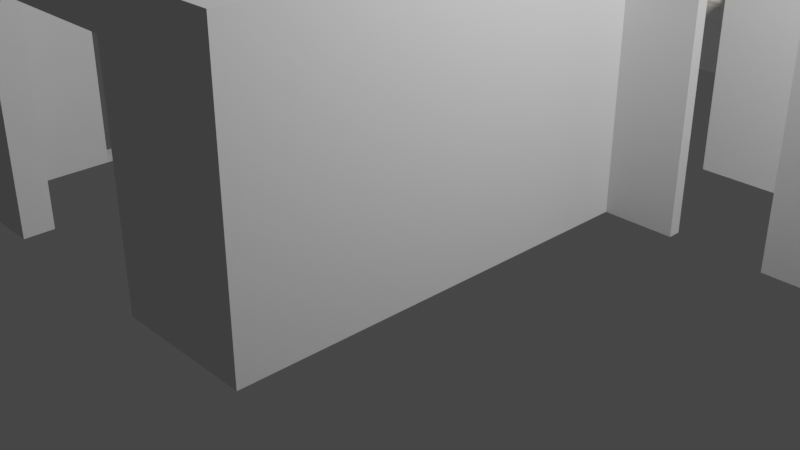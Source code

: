 # Source: 05_LivingRoom.blend  (saved by Blender 3.0.42; exported with 4.5.12 LTS)
import bpy
from mathutils import Matrix  # noqa: F401  (used for matrix-valued properties, if any)

bpy.ops.wm.read_factory_settings(use_empty=True)
scene = bpy.context.scene
scene.name = 'Scene'

# ---- collections
col_walls = bpy.data.collections.new('Walls'); scene.collection.children.link(col_walls)

# ---- materials (node trees are filled in below, after node groups)
mat_pvc = bpy.data.materials.new('PVC')
mat_pvc.use_transparent_shadow = False
mat_pvc.diffuse_color = (1.0, 1.0, 1.0, 1.0)
mat_plastic = bpy.data.materials.new('Plastic')
mat_plastic.use_transparent_shadow = False
mat_plastic.diffuse_color = (0.0, 0.0, 0.0, 1.0)
mat_glass = bpy.data.materials.new('Glass')
mat_glass.use_transparent_shadow = False
mat_glass.diffuse_color = (0.333, 0.342, 0.9, 1.0)
mat_marble = bpy.data.materials.new('Marble')
mat_marble.use_transparent_shadow = False
mat_marble.diffuse_color = (0.9, 0.8, 0.7, 1.0)
mat_hidden_material = bpy.data.materials.new('hidden_material')
mat_hidden_material.use_transparent_shadow = False
mat_hidden_material.diffuse_color = (1.0, 1.0, 1.0, 1.0)

# ---- material node trees
mat_pvc.use_nodes = True; mat_pvc.node_tree.nodes.clear()
_N = mat_pvc.node_tree.nodes; _L = mat_pvc.node_tree.links
n0 = _N.new('ShaderNodeBsdfPrincipled'); n0.name = 'Principled BSDF'; n0.location = (10, 300)
n0.distribution = 'GGX'
n0.subsurface_method = 'BURLEY'
n0.inputs[3].default_value = 1.45
n0.inputs[27].default_value = (0.0, 0.0, 0.0, 1.0)
n0.inputs[28].default_value = 1.0
n1 = _N.new('ShaderNodeOutputMaterial'); n1.name = 'Material Output'; n1.location = (1100, 160)
n2 = _N.new('ShaderNodeBsdfDiffuse'); n2.name = 'Diffuse BSDF'; n2.location = (200, 320)
n2.inputs[0].default_value = (1.0, 1.0, 1.0, 1.0)
n3 = _N.new('ShaderNodeBsdfAnisotropic'); n3.name = 'Glossy_0'; n3.location = (200, 0)
n3.distribution = 'GGX'
n4 = _N.new('ShaderNodeMixShader'); n4.name = 'Mix_0'; n4.location = (500, 160)
n4.inputs[0].default_value = 0.1
_L.new(n2.outputs[0], n4.inputs[1])
_L.new(n3.outputs[0], n4.inputs[2])
_L.new(n4.outputs[0], n1.inputs[0])
n1.is_active_output = True
mat_plastic.use_nodes = True; mat_plastic.node_tree.nodes.clear()
_N = mat_plastic.node_tree.nodes; _L = mat_plastic.node_tree.links
n0 = _N.new('ShaderNodeBsdfPrincipled'); n0.name = 'Principled BSDF'; n0.location = (10, 300)
n0.distribution = 'GGX'
n0.subsurface_method = 'BURLEY'
n0.inputs[3].default_value = 1.45
n0.inputs[27].default_value = (0.0, 0.0, 0.0, 1.0)
n0.inputs[28].default_value = 1.0
n1 = _N.new('ShaderNodeOutputMaterial'); n1.name = 'Material Output'; n1.location = (1100, 160)
n2 = _N.new('ShaderNodeBsdfDiffuse'); n2.name = 'Diffuse BSDF'; n2.location = (200, 320)
n2.inputs[0].default_value = (0.0, 0.0, 0.0, 1.0)
n3 = _N.new('ShaderNodeBsdfAnisotropic'); n3.name = 'Glossy_0'; n3.location = (200, 0)
n3.distribution = 'GGX'
n4 = _N.new('ShaderNodeMixShader'); n4.name = 'Mix_0'; n4.location = (500, 160)
n4.inputs[0].default_value = 0.1
_L.new(n2.outputs[0], n4.inputs[1])
_L.new(n3.outputs[0], n4.inputs[2])
_L.new(n4.outputs[0], n1.inputs[0])
n1.is_active_output = True
mat_glass.use_nodes = True; mat_glass.node_tree.nodes.clear()
_N = mat_glass.node_tree.nodes; _L = mat_glass.node_tree.links
n0 = _N.new('ShaderNodeBsdfPrincipled'); n0.name = 'Principled BSDF'; n0.location = (10, 300)
n0.distribution = 'GGX'
n0.subsurface_method = 'BURLEY'
n0.inputs[3].default_value = 1.45
n0.inputs[27].default_value = (0.0, 0.0, 0.0, 1.0)
n0.inputs[28].default_value = 1.0
n1 = _N.new('ShaderNodeLightPath'); n1.name = 'Light_0'; n1.location = (10, 160)
n2 = _N.new('ShaderNodeBsdfRefraction'); n2.name = 'Refraction_0'; n2.location = (250, 400)
n2.inputs[0].default_value = (0.8, 0.8, 0.8, 1.0)
n2.inputs[2].default_value = 1.0
n3 = _N.new('ShaderNodeBsdfAnisotropic'); n3.name = 'Glossy_0'; n3.location = (250, 100)
n3.distribution = 'GGX'
n3.inputs[1].default_value = 0.0
n4 = _N.new('ShaderNodeBsdfTransparent'); n4.name = 'Transparent_0'; n4.location = (500, 10)
n5 = _N.new('ShaderNodeMixShader'); n5.name = 'Mix_0'; n5.location = (500, 160)
n5.inputs[0].default_value = 0.035
n6 = _N.new('ShaderNodeMixShader'); n6.name = 'Mix_1'; n6.location = (690, 290)
n7 = _N.new('ShaderNodeOutputMaterial'); n7.name = 'OUTPUT_MATERIAL'; n7.location = (920, 290)
_L.new(n1.outputs[1], n6.inputs[0])
_L.new(n2.outputs[0], n5.inputs[1])
_L.new(n3.outputs[0], n5.inputs[2])
_L.new(n5.outputs[0], n6.inputs[1])
_L.new(n4.outputs[0], n6.inputs[2])
_L.new(n6.outputs[0], n7.inputs[0])
n7.is_active_output = True
mat_marble.use_nodes = True; mat_marble.node_tree.nodes.clear()
_N = mat_marble.node_tree.nodes; _L = mat_marble.node_tree.links
n0 = _N.new('ShaderNodeBsdfPrincipled'); n0.name = 'Principled BSDF'; n0.location = (10, 300)
n0.distribution = 'GGX'
n0.subsurface_method = 'BURLEY'
n0.inputs[3].default_value = 1.45
n0.inputs[27].default_value = (0.0, 0.0, 0.0, 1.0)
n0.inputs[28].default_value = 1.0
n1 = _N.new('ShaderNodeOutputMaterial'); n1.name = 'Material Output'; n1.location = (1100, 160)
n2 = _N.new('ShaderNodeBsdfDiffuse'); n2.name = 'Diffuse BSDF'; n2.location = (200, 320)
n2.inputs[0].default_value = (0.9, 0.8, 0.7, 1.0)
n3 = _N.new('ShaderNodeBsdfAnisotropic'); n3.name = 'Glossy_0'; n3.location = (200, 0)
n3.distribution = 'GGX'
n4 = _N.new('ShaderNodeMixShader'); n4.name = 'Mix_0'; n4.location = (500, 160)
n4.inputs[0].default_value = 0.1
_L.new(n2.outputs[0], n4.inputs[1])
_L.new(n3.outputs[0], n4.inputs[2])
_L.new(n4.outputs[0], n1.inputs[0])
n1.is_active_output = True
mat_hidden_material.use_nodes = True; mat_hidden_material.node_tree.nodes.clear()
_N = mat_hidden_material.node_tree.nodes; _L = mat_hidden_material.node_tree.links
n0 = _N.new('ShaderNodeBsdfPrincipled'); n0.name = 'Principled BSDF'; n0.location = (10, 300)
n0.distribution = 'GGX'
n0.subsurface_method = 'BURLEY'
n0.inputs[3].default_value = 1.45
n0.inputs[27].default_value = (0.0, 0.0, 0.0, 1.0)
n0.inputs[28].default_value = 1.0
n1 = _N.new('ShaderNodeBsdfTransparent'); n1.name = 'Transparent_0'; n1.location = (700, 160)
_L.new(n1.outputs[0], n1.inputs[0])

# ---- world
world_world = bpy.data.worlds.new('World'); scene.world = world_world
world_world.use_nodes = True; world_world.node_tree.nodes.clear()
_N = world_world.node_tree.nodes; _L = world_world.node_tree.links
n0 = _N.new('ShaderNodeOutputWorld'); n0.name = 'World Output'; n0.location = (300, 300)
n1 = _N.new('ShaderNodeBackground'); n1.name = 'Background'; n1.location = (10, 300)
n1.inputs[0].default_value = (0.05088, 0.05088, 0.05088, 1.0)
_L.new(n1.outputs[0], n0.inputs[0])
n0.is_active_output = True
world_world.color = (0.05088, 0.05088, 0.05088)
world_world.use_sun_shadow = False
world_world.sun_shadow_jitter_overblur = 0.0

# ---- cameras
cam_camera = bpy.data.cameras.new('Camera')
cam_camera.clip_end = 100.0
cam_camera.ortho_scale = 7.314

# ---- lights
light_light = bpy.data.lights.new('Light', 'POINT')
light_light.transmission_factor = 0.0
light_light.energy = 1000.0
light_light.shadow_soft_size = 0.1
light_light.shadow_maximum_resolution = 0.006
light_light.use_absolute_resolution = True

# ---- meshes
me_window_006 = bpy.data.meshes.new('Window.006')
me_window_006.from_pydata([(-1.1, -0.025, 0.0), (-1.1, 0.025, 0.0), (-1.05, -0.025, 0.05), (-1.05, 0.025, 0.05), (-0.45, -0.025, 0.05), (-0.45, 0.025, 0.05), (-0.4, -0.025, 0.05), (-0.4, 0.025, 0.05), (0.4, -0.025, 0.05), (0.4, 0.025, 0.05), (0.45, -0.025, 0.05), (0.45, 0.025, 0.05), (1.05, -0.025, 0.05), (1.05, 0.025, 0.05), (1.1, -0.025, 0.0), (1.1, 0.025, 0.0), (-1.1, -0.025, 1.56), (-1.1, 0.025, 1.56), (-1.05, -0.025, 1.51), (-1.05, 0.025, 1.51), (-0.45, -0.025, 1.51), (-0.45, 0.025, 1.51), (-0.4, -0.025, 1.51), (-0.4, 0.025, 1.51), (0.4, -0.025, 1.51), (0.4, 0.025, 1.51), (0.45, -0.025, 1.51), (0.45, 0.025, 1.51), (1.05, -0.025, 1.51), (1.05, 0.025, 1.51), (1.1, -0.025, 1.56), (1.1, 0.025, 1.56), (-1.05, 0.015, 0.05), (-1.0, 0.015, 0.1), (-1.0, 0.065, 0.1), (-1.05, 0.065, 0.05), (-1.05, 0.015, 1.51), (-1.0, 0.015, 1.46), (-1.0, 0.065, 1.46), (-1.05, 0.065, 1.51), (-0.45, 0.015, 1.51), (-0.5, 0.015, 1.46), (-0.5, 0.065, 1.46), (-0.45, 0.065, 1.51), (-0.45, 0.015, 0.05), (-0.5, 0.015, 0.1), (-0.5, 0.065, 0.1), (-0.45, 0.065, 0.05), (-1.0, 0.03, 0.1), (-0.98, 0.03, 0.12), (-0.98, 0.05, 0.12), (-1.0, 0.05, 0.1), (-1.0, 0.03, 1.46), (-0.98, 0.03, 1.44), (-0.98, 0.05, 1.44), (-1.0, 0.05, 1.46), (-0.5, 0.03, 1.46), (-0.52, 0.03, 1.44), (-0.52, 0.05, 1.44), (-0.5, 0.05, 1.46), (-0.5, 0.03, 0.1), (-0.52, 0.03, 0.12), (-0.52, 0.05, 0.12), (-0.5, 0.05, 0.1), (-0.98, 0.035, 0.12), (-0.98, 0.035, 1.44), (-0.52, 0.035, 1.44), (-0.52, 0.035, 0.12), (-0.98, 0.045, 0.12), (-0.98, 0.045, 1.44), (-0.52, 0.045, 1.44), (-0.52, 0.045, 0.12), (-0.4, -0.01, 0.05), (-0.38, -0.01, 0.07), (-0.38, 0.01, 0.07), (-0.4, 0.01, 0.05), (-0.4, -0.01, 1.51), (-0.38, -0.01, 1.49), (-0.38, 0.01, 1.49), (-0.4, 0.01, 1.51), (0.4, -0.01, 1.51), (0.38, -0.01, 1.49), (0.38, 0.01, 1.49), (0.4, 0.01, 1.51), (0.4, -0.01, 0.05), (0.38, -0.01, 0.07), (0.38, 0.01, 0.07), (0.4, 0.01, 0.05), (-0.38, -0.005, 0.07), (-0.38, -0.005, 1.49), (0.38, -0.005, 1.49), (0.38, -0.005, 0.07), (-0.38, 0.005, 0.07), (-0.38, 0.005, 1.49), (0.38, 0.005, 1.49), (0.38, 0.005, 0.07), (0.45, 0.015, 0.05), (0.5, 0.015, 0.1), (0.5, 0.065, 0.1), (0.45, 0.065, 0.05), (0.45, 0.015, 1.51), (0.5, 0.015, 1.46), (0.5, 0.065, 1.46), (0.45, 0.065, 1.51), (1.05, 0.015, 1.51), (1.0, 0.015, 1.46), (1.0, 0.065, 1.46), (1.05, 0.065, 1.51), (1.05, 0.015, 0.05), (1.0, 0.015, 0.1), (1.0, 0.065, 0.1), (1.05, 0.065, 0.05), (0.5, 0.03, 0.1), (0.52, 0.03, 0.12), (0.52, 0.05, 0.12), (0.5, 0.05, 0.1), (0.5, 0.03, 1.46), (0.52, 0.03, 1.44), (0.52, 0.05, 1.44), (0.5, 0.05, 1.46), (1.0, 0.03, 1.46), (0.98, 0.03, 1.44), (0.98, 0.05, 1.44), (1.0, 0.05, 1.46), (1.0, 0.03, 0.1), (0.98, 0.03, 0.12), (0.98, 0.05, 0.12), (1.0, 0.05, 0.1), (0.52, 0.035, 0.12), (0.52, 0.035, 1.44), (0.98, 0.035, 1.44), (0.98, 0.035, 0.12), (0.52, 0.045, 0.12), (0.52, 0.045, 1.44), (0.98, 0.045, 1.44), (0.98, 0.045, 0.12), (-1.1, 0.14, 0.0), (1.1, 0.14, 0.0), (-1.1, -0.14, 0.0), (1.1, -0.14, 0.0), (-1.1, 0.14, -0.04), (1.1, 0.14, -0.04), (-1.1, -0.14, -0.04), (1.1, -0.14, -0.04)], [], [(0, 1, 15, 14), (3, 2, 4, 5), (7, 6, 8, 9), (11, 10, 12, 13), (14, 12, 10, 8, 6, 4, 2, 0), (1, 3, 5, 7, 9, 11, 13, 15), (1, 0, 16, 17), (3, 1, 17, 19), (2, 3, 19, 18), (0, 2, 18, 16), (5, 4, 20, 21), (7, 5, 21, 23), (6, 7, 23, 22), (4, 6, 22, 20), (9, 8, 24, 25), (11, 9, 25, 27), (10, 11, 27, 26), (8, 10, 26, 24), (13, 12, 28, 29), (15, 13, 29, 31), (14, 15, 31, 30), (12, 14, 30, 28), (32, 33, 37, 36), (33, 34, 38, 37), (34, 35, 39, 38), (35, 32, 36, 39), (36, 37, 41, 40), (37, 38, 42, 41), (38, 39, 43, 42), (39, 36, 40, 43), (40, 41, 45, 44), (41, 42, 46, 45), (42, 43, 47, 46), (43, 40, 44, 47), (44, 45, 33, 32), (45, 46, 34, 33), (46, 47, 35, 34), (47, 44, 32, 35), (48, 49, 53, 52), (49, 50, 54, 53), (50, 51, 55, 54), (52, 53, 57, 56), (53, 54, 58, 57), (54, 55, 59, 58), (56, 57, 61, 60), (57, 58, 62, 61), (58, 59, 63, 62), (60, 61, 49, 48), (61, 62, 50, 49), (62, 63, 51, 50), (65, 64, 67, 66), (68, 69, 70, 71), (72, 73, 77, 76), (73, 74, 78, 77), (74, 75, 79, 78), (76, 77, 81, 80), (77, 78, 82, 81), (78, 79, 83, 82), (80, 81, 85, 84), (81, 82, 86, 85), (82, 83, 87, 86), (84, 85, 73, 72), (85, 86, 74, 73), (86, 87, 75, 74), (89, 88, 91, 90), (92, 93, 94, 95), (96, 97, 101, 100), (97, 98, 102, 101), (98, 99, 103, 102), (99, 96, 100, 103), (100, 101, 105, 104), (101, 102, 106, 105), (102, 103, 107, 106), (103, 100, 104, 107), (104, 105, 109, 108), (105, 106, 110, 109), (106, 107, 111, 110), (107, 104, 108, 111), (108, 109, 97, 96), (109, 110, 98, 97), (110, 111, 99, 98), (111, 108, 96, 99), (112, 113, 117, 116), (113, 114, 118, 117), (114, 115, 119, 118), (116, 117, 121, 120), (117, 118, 122, 121), (118, 119, 123, 122), (120, 121, 125, 124), (121, 122, 126, 125), (122, 123, 127, 126), (124, 125, 113, 112), (125, 126, 114, 113), (126, 127, 115, 114), (129, 128, 131, 130), (132, 133, 134, 135), (17, 16, 30, 31), (18, 19, 21, 20), (22, 23, 25, 24), (26, 27, 29, 28), (16, 18, 20, 22, 24, 26, 28, 30), (31, 29, 27, 25, 23, 21, 19, 17), (143, 142, 140, 141), (141, 140, 136, 137), (138, 139, 137, 136), (142, 143, 139, 138), (140, 142, 138, 136), (139, 143, 141, 137)])
me_window_006.polygons.foreach_set('material_index', [0, 0, 0, 0, 0, 0, 0, 0, 0, 0, 0, 0, 0, 0, 0, 0, 0, 0, 0, 0, 0, 0, 0, 0, 0, 0, 0, 0, 0, 0, 0, 0, 0, 0, 0, 0, 0, 0, 1, 1, 1, 1, 1, 1, 1, 1, 1, 1, 1, 1, 2, 2, 1, 1, 1, 1, 1, 1, 1, 1, 1, 1, 1, 1, 2, 2, 0, 0, 0, 0, 0, 0, 0, 0, 0, 0, 0, 0, 0, 0, 0, 0, 1, 1, 1, 1, 1, 1, 1, 1, 1, 1, 1, 1, 2, 2, 0, 0, 0, 0, 0, 0, 3, 3, 3, 3, 3, 3])
me_window_006.materials.append(mat_pvc)
me_window_006.materials.append(mat_plastic)
me_window_006.materials.append(mat_glass)
me_window_006.materials.append(mat_marble)
me_window_006.use_remesh_fix_poles = True
me_window_006.use_remesh_preserve_attributes = False
me_window_006.update()
me_ctrl_hole_005 = bpy.data.meshes.new('CTRL_Hole.005')
me_ctrl_hole_005.from_pydata([(-1.1, 0.252, -0.04), (-1.1, 0.252, 1.56), (1.1, 0.252, 1.56), (1.1, 0.252, -0.04), (-1.1, -0.252, -0.04), (-1.1, -0.252, 1.56), (1.1, -0.252, 1.56), (1.1, -0.252, -0.04)], [], [(0, 4, 5, 1), (3, 2, 6, 7), (0, 1, 2, 3), (4, 7, 6, 5), (1, 5, 6, 2), (0, 3, 7, 4)])
me_ctrl_hole_005.materials.append(mat_hidden_material)
me_ctrl_hole_005.use_remesh_fix_poles = True
me_ctrl_hole_005.use_remesh_preserve_attributes = False
me_ctrl_hole_005.update()
me_plane = bpy.data.meshes.new('Plane')
me_plane.from_pydata([(-0.1676, -0.165, 0.0), (0.1624, -0.165, 0.0), (-0.1676, 0.165, 0.0), (0.1624, 0.165, 0.0), (-0.1676, -1.365, 0.0), (0.1624, -1.365, 0.0), (-0.1676, -3.365, 0.0), (0.1624, -3.365, 0.0), (-0.1676, -5.865, 0.0), (0.1624, -5.865, 0.0), (-0.1676, -7.865, 0.0), (0.1624, -7.865, 0.0), (-0.1676, -9.115, 0.0), (0.1624, -9.115, 0.0), (-0.1676, -9.445, 0.0), (0.1624, -9.445, 0.0), (1.292, -9.115, 0.0), (1.292, -9.445, 0.0), (3.292, -9.115, 0.0), (3.292, -9.445, 0.0), (0.9224, -0.165, 0.0), (0.9224, 0.165, 0.0), (3.122, -0.165, 0.0), (3.122, 0.165, 0.0), (4.882, -0.165, 0.0), (4.882, 0.165, 0.0), (5.022, -0.165, 0.0), (5.022, 0.165, 0.0), (5.632, -0.165, 0.0), (5.632, 0.165, 0.0), (6.482, -0.165, 0.0), (6.482, 0.165, 0.0), (7.822, -0.165, 0.0), (7.822, 0.165, 0.0), (7.942, -0.165, 0.0), (7.942, 0.165, 0.0), (8.372, -0.165, 0.0), (8.372, 0.165, 0.0), (9.072, -0.165, 0.0), (9.072, 0.165, 0.0), (10.32, -0.165, 0.0), (10.32, 0.165, 0.0), (10.48, -0.165, 0.0), (10.48, 0.165, 0.0), (11.31, -0.165, 0.0), (11.31, 0.165, 0.0), (13.41, -0.165, 0.0), (13.41, 0.165, 0.0), (4.692, -9.115, 0.0), (4.692, -9.445, 0.0), (4.812, -9.115, 0.0), (4.812, -9.445, 0.0), (4.692, -4.813, 0.0), (4.812, -4.813, 0.0), (4.692, -4.673, 0.0), (4.812, -4.673, 0.0), (5.592, -4.813, 0.0), (5.592, -4.673, 0.0), (3.782, -4.813, 0.0), (3.782, -4.673, 0.0), (3.452, -4.813, 0.0), (3.452, -4.673, 0.0), (3.782, -4.483, 0.0), (3.452, -4.483, 0.0), (4.882, -3.005, 0.0), (5.022, -3.005, 0.0), (4.882, -3.145, 0.0), (5.022, -3.145, 0.0), (5.992, -3.005, 0.0), (5.992, -3.145, 0.0), (6.772, -3.005, 0.0), (6.772, -3.145, 0.0), (-0.1676, 0.165, 0.9), (-0.1676, -0.165, 0.9), (0.1624, -0.165, 0.9), (0.1624, 0.165, 0.9), (-0.1676, -1.365, 0.9), (0.1624, -1.365, 0.9), (-0.1676, -3.365, 0.9), (0.1624, -3.365, 0.9), (-0.1676, -5.865, 0.9), (0.1624, -5.865, 0.9), (-0.1676, -7.865, 0.9), (0.1624, -7.865, 0.9), (-0.1676, -9.115, 0.9), (0.1624, -9.115, 0.9), (-0.1676, -9.445, 0.9), (0.1624, -9.445, 0.9), (1.292, -9.445, 0.9), (1.292, -9.115, 0.9), (3.292, -9.445, 0.9), (3.292, -9.115, 0.9), (0.9224, -0.165, 0.9), (0.9224, 0.165, 0.9), (3.122, -0.165, 0.9), (3.122, 0.165, 0.9), (4.882, -0.165, 0.9), (4.882, 0.165, 0.9), (5.022, -0.165, 0.9), (5.022, 0.165, 0.9), (5.632, -0.165, 0.9), (5.632, 0.165, 0.9), (6.482, -0.165, 0.9), (6.482, 0.165, 0.9), (7.822, -0.165, 0.9), (7.822, 0.165, 0.9), (7.942, -0.165, 0.9), (7.942, 0.165, 0.9), (8.372, -0.165, 0.9), (8.372, 0.165, 0.9), (9.072, -0.165, 0.9), (9.072, 0.165, 0.9), (10.32, -0.165, 0.9), (10.32, 0.165, 0.9), (10.48, -0.165, 0.9), (10.48, 0.165, 0.9), (11.31, -0.165, 0.9), (11.31, 0.165, 0.9), (13.41, -0.165, 0.9), (13.41, 0.165, 0.9), (4.692, -9.445, 0.9), (4.692, -9.115, 0.9), (4.812, -9.445, 0.9), (4.812, -9.115, 0.9), (4.812, -4.813, 0.9), (4.692, -4.813, 0.9), (4.812, -4.673, 0.9), (4.692, -4.673, 0.9), (5.592, -4.813, 0.9), (5.592, -4.673, 0.9), (3.782, -4.673, 0.9), (3.782, -4.813, 0.9), (3.452, -4.673, 0.9), (3.452, -4.813, 0.9), (3.782, -4.483, 0.9), (3.452, -4.483, 0.9), (4.882, -3.005, 0.9), (5.022, -3.005, 0.9), (4.882, -3.145, 0.9), (5.022, -3.145, 0.9), (5.992, -3.145, 0.9), (5.992, -3.005, 0.9), (6.772, -3.145, 0.9), (6.772, -3.005, 0.9), (6.582, -4.813, 0.9), (6.582, -4.813, 0.0), (6.582, -4.673, 0.0), (6.582, -4.673, 0.9), (7.212, -4.813, 0.9), (7.212, -4.813, 0.0), (7.212, -4.673, 0.0), (7.212, -4.673, 0.9), (7.822, -3.145, 0.0), (7.822, -3.005, 0.0), (7.822, -3.145, 0.9), (7.822, -3.005, 0.9), (-0.1676, 0.165, 2.5), (-0.1676, -0.165, 2.5), (0.1624, -0.165, 2.5), (0.1624, 0.165, 2.5), (-0.1676, -1.365, 2.5), (0.1624, -1.365, 2.5), (-0.1676, -3.365, 2.5), (0.1624, -3.365, 2.5), (-0.1676, -5.865, 2.5), (0.1624, -5.865, 2.5), (-0.1676, -7.865, 2.5), (0.1624, -7.865, 2.5), (-0.1676, -9.115, 2.5), (0.1624, -9.115, 2.5), (-0.1676, -9.445, 2.5), (0.1624, -9.445, 2.5), (1.292, -9.445, 2.5), (1.292, -9.115, 2.5), (3.292, -9.445, 2.5), (3.292, -9.115, 2.5), (0.9224, -0.165, 2.5), (0.9224, 0.165, 2.5), (3.122, -0.165, 2.5), (3.122, 0.165, 2.5), (4.882, -0.165, 2.5), (4.882, 0.165, 2.5), (5.022, -0.165, 2.5), (5.022, 0.165, 2.5), (5.632, -0.165, 2.5), (5.632, 0.165, 2.5), (6.482, -0.165, 2.5), (6.482, 0.165, 2.5), (7.822, -0.165, 2.5), (7.822, 0.165, 2.5), (7.942, -0.165, 2.5), (7.942, 0.165, 2.5), (8.372, -0.165, 2.5), (8.372, 0.165, 2.5), (9.072, -0.165, 2.5), (9.072, 0.165, 2.5), (10.32, -0.165, 2.5), (10.32, 0.165, 2.5), (10.48, -0.165, 2.5), (10.48, 0.165, 2.5), (11.31, -0.165, 2.5), (11.31, 0.165, 2.5), (13.41, -0.165, 2.5), (13.41, 0.165, 2.5), (4.692, -9.445, 2.5), (4.692, -9.115, 2.5), (4.812, -9.445, 2.5), (4.812, -9.115, 2.5), (4.812, -4.813, 2.5), (4.692, -4.813, 2.5), (4.812, -4.673, 2.5), (4.692, -4.673, 2.5), (5.592, -4.813, 2.5), (5.592, -4.673, 2.5), (3.782, -4.673, 2.5), (3.782, -4.813, 2.5), (3.452, -4.673, 2.5), (3.452, -4.813, 2.5), (3.782, -4.483, 2.5), (3.452, -4.483, 2.5), (4.882, -3.005, 2.5), (5.022, -3.005, 2.5), (4.882, -3.145, 2.5), (5.022, -3.145, 2.5), (5.992, -3.145, 2.5), (5.992, -3.005, 2.5), (6.772, -3.145, 2.5), (6.772, -3.005, 2.5), (6.582, -4.813, 2.5), (6.582, -4.673, 2.5), (7.212, -4.813, 2.5), (7.212, -4.673, 2.5), (7.822, -3.145, 2.5), (7.822, -3.005, 2.5), (-0.1676, 0.165, 3.0), (-0.1676, -0.165, 3.0), (0.1624, -0.165, 3.0), (0.1624, 0.165, 3.0), (-0.1676, -1.365, 3.0), (0.1624, -1.365, 3.0), (-0.1676, -3.365, 3.0), (0.1624, -3.365, 3.0), (-0.1676, -5.865, 3.0), (0.1624, -5.865, 3.0), (-0.1676, -7.865, 3.0), (0.1624, -7.865, 3.0), (-0.1676, -9.115, 3.0), (0.1624, -9.115, 3.0), (-0.1676, -9.445, 3.0), (0.1624, -9.445, 3.0), (1.292, -9.445, 3.0), (1.292, -9.115, 3.0), (3.292, -9.445, 3.0), (3.292, -9.115, 3.0), (0.9224, -0.165, 3.0), (0.9224, 0.165, 3.0), (3.122, -0.165, 3.0), (3.122, 0.165, 3.0), (4.882, -0.165, 3.0), (4.882, 0.165, 3.0), (5.022, -0.165, 3.0), (5.022, 0.165, 3.0), (5.632, -0.165, 3.0), (5.632, 0.165, 3.0), (6.482, -0.165, 3.0), (6.482, 0.165, 3.0), (7.822, -0.165, 3.0), (7.822, 0.165, 3.0), (7.942, -0.165, 3.0), (7.942, 0.165, 3.0), (8.372, -0.165, 3.0), (8.372, 0.165, 3.0), (9.072, -0.165, 3.0), (9.072, 0.165, 3.0), (10.32, -0.165, 3.0), (10.32, 0.165, 3.0), (10.48, -0.165, 3.0), (10.48, 0.165, 3.0), (11.31, -0.165, 3.0), (11.31, 0.165, 3.0), (13.41, -0.165, 3.0), (13.41, 0.165, 3.0), (4.692, -9.445, 3.0), (4.692, -9.115, 3.0), (4.812, -9.445, 3.0), (4.812, -9.115, 3.0), (4.812, -4.813, 3.0), (4.692, -4.813, 3.0), (4.812, -4.673, 3.0), (4.692, -4.673, 3.0), (5.592, -4.813, 3.0), (5.592, -4.673, 3.0), (3.782, -4.673, 3.0), (3.782, -4.813, 3.0), (3.452, -4.673, 3.0), (3.452, -4.813, 3.0), (3.782, -4.483, 3.0), (3.452, -4.483, 3.0), (4.882, -3.005, 3.0), (5.022, -3.005, 3.0), (4.882, -3.145, 3.0), (5.022, -3.145, 3.0), (5.992, -3.145, 3.0), (5.992, -3.005, 3.0), (6.772, -3.145, 3.0), (6.772, -3.005, 3.0), (6.582, -4.813, 3.0), (6.582, -4.673, 3.0), (7.212, -4.813, 3.0), (7.212, -4.673, 3.0), (7.822, -3.145, 3.0), (7.822, -3.005, 3.0)], [], [(11, 10, 82, 83), (27, 25, 97, 99), (42, 44, 116, 114), (9, 8, 10, 11), (62, 63, 135, 134), (9, 7, 79, 81), (60, 58, 131, 133), (6, 8, 80, 78), (43, 41, 113, 115), (8, 9, 81, 80), (25, 23, 95, 97), (29, 28, 30, 31), (40, 42, 114, 112), (61, 60, 133, 132), (22, 24, 96, 94), (58, 52, 125, 131), (41, 39, 111, 113), (54, 59, 130, 127), (38, 40, 112, 110), (5, 1, 74, 77), (57, 55, 126, 129), (0, 4, 76, 73), (163, 162, 160, 161), (39, 37, 109, 111), (53, 56, 128, 124), (241, 163, 161, 239), (21, 3, 75, 93), (36, 38, 110, 108), (3, 2, 72, 75), (1, 20, 92, 74), (103, 102, 186, 187), (90, 120, 204, 174), (138, 139, 223, 222), (80, 81, 165, 164), (101, 99, 183, 185), (137, 98, 182, 221), (79, 78, 162, 163), (98, 100, 184, 182), (119, 117, 201, 203), (96, 136, 220, 180), (77, 74, 158, 161), (100, 101, 185, 184), (155, 143, 227, 233), (116, 118, 202, 200), (73, 76, 160, 157), (99, 97, 181, 183), (118, 119, 203, 202), (135, 132, 216, 219), (76, 77, 161, 160), (142, 154, 232, 226), (117, 115, 199, 201), (130, 134, 218, 214), (75, 72, 156, 159), (114, 116, 200, 198), (134, 135, 219, 218), (97, 95, 179, 181), (133, 131, 215, 217), (94, 96, 180, 178), (115, 113, 197, 199), (59, 62, 134, 130), (45, 43, 115, 117), (28, 29, 101, 100), (63, 61, 132, 135), (46, 47, 119, 118), (26, 28, 100, 98), (44, 46, 118, 116), (29, 27, 99, 101), (24, 64, 136, 96), (47, 45, 117, 119), (31, 30, 102, 103), (10, 12, 84, 82), (65, 26, 98, 137), (13, 11, 83, 85), (66, 67, 139, 138), (19, 49, 120, 90), (14, 15, 87, 86), (64, 66, 138, 136), (48, 18, 91, 121), (12, 14, 86, 84), (51, 50, 123, 122), (30, 32, 104, 102), (49, 51, 122, 120), (33, 31, 103, 105), (17, 16, 89, 88), (67, 69, 140, 139), (15, 17, 88, 87), (68, 65, 137, 141), (32, 34, 106, 104), (16, 13, 85, 89), (142, 71, 152, 154), (50, 53, 124, 123), (35, 33, 105, 107), (18, 19, 90, 91), (52, 48, 121, 125), (2, 0, 73, 72), (55, 54, 127, 126), (34, 36, 108, 106), (37, 35, 107, 109), (240, 241, 239, 238), (144, 145, 149, 148), (149, 150, 151, 148), (72, 73, 157, 156), (145, 146, 150, 149), (146, 147, 151, 150), (152, 153, 155, 154), (71, 70, 153, 152), (70, 143, 155, 153), (154, 155, 233, 232), (145, 144, 147, 146), (128, 56, 57, 129), (141, 140, 69, 68), (70, 71, 142, 143), (214, 218, 296, 292), (159, 156, 234, 237), (198, 200, 278, 276), (218, 219, 297, 296), (181, 179, 257, 259), (217, 215, 293, 295), (178, 180, 258, 256), (199, 197, 275, 277), (156, 157, 235, 234), (196, 198, 276, 274), (216, 217, 295, 294), (162, 240, 238, 160), (215, 209, 287, 293), (177, 159, 237, 255), (197, 195, 273, 275), (211, 214, 292, 289), (158, 176, 254, 236), (194, 196, 274, 272), (76, 4, 6, 78), (213, 210, 288, 291), (233, 227, 305, 311), (252, 253, 251, 250), (195, 193, 271, 273), (208, 212, 290, 286), (226, 232, 310, 304), (173, 169, 247, 251), (192, 194, 272, 270), (212, 213, 291, 290), (232, 233, 311, 310), (171, 172, 250, 249), (231, 229, 307, 309), (78, 80, 164, 162), (136, 138, 222, 220), (121, 91, 175, 205), (81, 79, 163, 165), (122, 123, 207, 206), (102, 104, 188, 186), (83, 82, 166, 167), (140, 141, 225, 224), (120, 122, 206, 204), (105, 103, 187, 189), (139, 140, 224, 223), (82, 84, 168, 166), (141, 137, 221, 225), (104, 106, 190, 188), (147, 144, 228, 229), (85, 83, 167, 169), (143, 142, 226, 227), (123, 124, 208, 207), (107, 105, 189, 191), (86, 87, 171, 170), (125, 121, 205, 209), (84, 86, 170, 168), (126, 127, 211, 210), (106, 108, 192, 190), (109, 107, 191, 193), (88, 89, 173, 172), (87, 88, 172, 171), (128, 129, 213, 212), (108, 110, 194, 192), (148, 151, 231, 230), (89, 85, 169, 173), (124, 128, 212, 208), (111, 109, 193, 195), (91, 90, 174, 175), (129, 126, 210, 213), (144, 148, 230, 228), (92, 93, 177, 176), (110, 112, 196, 194), (151, 147, 229, 231), (74, 92, 176, 158), (127, 130, 214, 211), (113, 111, 195, 197), (93, 75, 159, 177), (131, 125, 209, 215), (95, 94, 178, 179), (132, 133, 217, 216), (112, 114, 198, 196), (235, 236, 237, 234), (236, 235, 238, 239), (241, 240, 242, 243), (245, 244, 246, 247), (247, 246, 248, 249), (247, 249, 250, 251), (237, 236, 254, 255), (257, 256, 258, 259), (259, 258, 260, 261), (261, 260, 262, 263), (265, 264, 266, 267), (267, 266, 268, 269), (269, 268, 270, 271), (271, 270, 272, 273), (273, 272, 274, 275), (275, 274, 276, 277), (277, 276, 278, 279), (279, 278, 280, 281), (253, 252, 282, 283), (283, 282, 284, 285), (283, 285, 286, 287), (287, 286, 288, 289), (288, 286, 290, 291), (287, 289, 292, 293), (293, 292, 294, 295), (294, 292, 296, 297), (260, 258, 298, 299), (299, 298, 300, 301), (299, 301, 302, 303), (307, 306, 308, 309), (305, 304, 310, 311), (201, 199, 277, 279), (77, 76, 78, 79), (219, 216, 294, 297), (202, 203, 281, 280), (183, 181, 259, 261), (157, 160, 238, 235), (200, 202, 280, 278), (184, 185, 263, 262), (161, 158, 236, 239), (180, 220, 298, 258), (203, 201, 279, 281), (182, 184, 262, 260), (5, 77, 79, 7), (221, 182, 260, 299), (185, 183, 261, 263), (164, 165, 243, 242), (222, 223, 301, 300), (174, 204, 282, 252), (187, 186, 264, 265), (162, 164, 242, 240), (220, 222, 300, 298), (205, 175, 253, 283), (165, 163, 241, 243), (206, 207, 285, 284), (186, 188, 266, 264), (167, 166, 244, 245), (224, 225, 303, 302), (204, 206, 284, 282), (189, 187, 265, 267), (223, 224, 302, 301), (166, 168, 246, 244), (225, 221, 299, 303), (188, 190, 268, 266), (169, 167, 245, 247), (227, 226, 304, 305), (207, 208, 286, 285), (191, 189, 267, 269), (170, 171, 249, 248), (229, 228, 306, 307), (209, 205, 283, 287), (168, 170, 248, 246), (230, 231, 309, 308), (210, 211, 289, 288), (190, 192, 270, 268), (228, 230, 308, 306), (193, 191, 269, 271), (174, 252, 250, 172), (253, 175, 173, 251), (175, 174, 172, 173), (256, 257, 255, 254), (257, 179, 177, 255), (179, 178, 176, 177), (178, 256, 254, 176), (1, 3, 21, 20), (22, 23, 25, 24), (93, 92, 94, 95), (92, 20, 22, 94), (20, 21, 23, 22), (21, 93, 95, 23)])
_uv = me_plane.uv_layers.new(name='UVMap')
_uv.uv.foreach_set('vector', [1.0, 0.0, 0.0, 0.0, 0.0, 0.0, 1.0, 0.0, 0.0, 0.0, 0.0, 0.0, 0.0, 0.0, 0.0, 0.0, 0.0, 0.0, 0.0, 0.0, 0.0, 0.0, 0.0, 0.0, 1.0, 0.0, 0.0, 0.0, 0.0, 0.0, 1.0, 0.0, 0.0, 0.0, 0.0, 0.0, 0.0, 0.0, 0.0, 0.0, 0.0, 0.0, 0.0, 0.0, 0.0, 0.0, 0.0, 0.0, 0.0, 0.0, 0.0, 0.0, 0.0, 0.0, 0.0, 0.0, 0.0, 0.0, 0.0, 0.0, 0.0, 0.0, 0.0, 0.0, 0.0, 0.0, 0.0, 0.0, 0.0, 0.0, 0.0, 0.0, 0.0, 0.0, 1.0, 0.0, 1.0, 0.0, 0.0, 0.0, 0.0, 0.0, 0.0, 0.0, 0.0, 0.0, 0.0, 0.0, 1.0, 1.0, 1.0, 0.0, 1.0, 0.0, 1.0, 1.0, 0.0, 0.0, 0.0, 0.0, 0.0, 0.0, 0.0, 0.0, 0.0, 0.0, 0.0, 0.0, 0.0, 0.0, 0.0, 0.0, 0.0, 0.0, 0.0, 0.0, 0.0, 0.0, 0.0, 0.0, 0.0, 0.0, 0.0, 0.0, 0.0, 0.0, 0.0, 0.0, 0.0, 0.0, 0.0, 0.0, 0.0, 0.0, 0.0, 0.0, 0.0, 0.0, 0.0, 0.0, 0.0, 0.0, 0.0, 0.0, 0.0, 0.0, 0.0, 0.0, 0.0, 0.0, 0.0, 0.0, 0.0, 0.0, 0.0, 0.0, 0.0, 0.0, 0.0, 0.0, 0.0, 0.0, 0.0, 0.0, 0.0, 0.0, 0.0, 0.0, 0.0, 0.0, 0.0, 0.0, 0.0, 0.0, 0.0, 0.0, 1.0, 0.0, 0.0, 0.0, 0.0, 0.0, 1.0, 0.0, 0.0, 0.0, 0.0, 0.0, 0.0, 0.0, 0.0, 0.0, 0.0, 0.0, 0.0, 0.0, 0.0, 0.0, 0.0, 0.0, 0.0, 0.0, 0.0, 0.0, 0.0, 0.0, 0.0, 0.0, 0.0, 0.0, 0.0, 0.0, 0.0, 0.0, 0.0, 0.0, 0.0, 0.0, 0.0, 0.0, 0.0, 0.0, 0.0, 0.0, 0.0, 0.0, 0.0, 0.0, 0.0, 0.0, 0.0, 0.0, 0.0, 0.0, 0.0, 0.0, 0.0, 0.0, 0.0, 0.0, 1.0, 1.0, 1.0, 0.0, 1.0, 0.0, 1.0, 1.0, 0.0, 0.0, 0.0, 0.0, 0.0, 0.0, 0.0, 0.0, 0.0, 0.0, 0.0, 0.0, 0.0, 0.0, 0.0, 0.0, 0.0, 0.0, 1.0, 0.0, 1.0, 0.0, 0.0, 0.0, 0.0, 0.0, 0.0, 0.0, 0.0, 0.0, 0.0, 0.0, 0.0, 0.0, 0.0, 0.0, 0.0, 0.0, 0.0, 0.0, 1.0, 0.0, 0.0, 0.0, 0.0, 0.0, 1.0, 0.0, 0.0, 0.0, 0.0, 0.0, 0.0, 0.0, 0.0, 0.0, 0.0, 0.0, 0.0, 0.0, 0.0, 0.0, 0.0, 0.0, 0.0, 0.0, 0.0, 0.0, 0.0, 0.0, 0.0, 0.0, 0.0, 0.0, 0.0, 0.0, 0.0, 0.0, 0.0, 0.0, 1.0, 0.0, 1.0, 1.0, 1.0, 1.0, 1.0, 0.0, 0.0, 0.0, 0.0, 0.0, 0.0, 0.0, 0.0, 0.0, 0.0, 0.0, 0.0, 0.0, 0.0, 0.0, 0.0, 0.0, 0.0, 0.0, 0.0, 0.0, 0.0, 0.0, 0.0, 0.0, 0.0, 0.0, 0.0, 0.0, 0.0, 0.0, 0.0, 0.0, 0.0, 0.0, 0.0, 0.0, 0.0, 0.0, 0.0, 0.0, 0.0, 0.0, 0.0, 0.0, 0.0, 0.0, 0.0, 0.0, 0.0, 0.0, 1.0, 0.0, 1.0, 0.0, 0.0, 0.0, 0.0, 0.0, 0.0, 0.0, 0.0, 0.0, 0.0, 0.0, 0.0, 0.0, 0.0, 0.0, 0.0, 0.0, 0.0, 0.0, 0.0, 0.0, 0.0, 0.0, 0.0, 0.0, 0.0, 0.0, 0.0, 0.0, 0.0, 0.0, 0.0, 0.0, 0.0, 0.0, 0.0, 0.0, 0.0, 0.0, 0.0, 0.0, 0.0, 0.0, 0.0, 0.0, 0.0, 0.0, 0.0, 0.0, 0.0, 0.0, 0.0, 0.0, 0.0, 0.0, 0.0, 0.0, 0.0, 0.0, 0.0, 0.0, 0.0, 0.0, 0.0, 0.0, 0.0, 0.0, 0.0, 0.0, 0.0, 0.0, 0.0, 0.0, 0.0, 0.0, 0.0, 0.0, 0.0, 0.0, 0.0, 0.0, 0.0, 0.0, 0.0, 0.0, 0.0, 0.0, 0.0, 0.0, 0.0, 0.0, 0.0, 0.0, 0.0, 0.0, 0.0, 0.0, 0.0, 0.0, 1.0, 0.0, 1.0, 1.0, 1.0, 1.0, 1.0, 0.0, 0.0, 0.0, 0.0, 0.0, 0.0, 0.0, 0.0, 0.0, 0.0, 0.0, 0.0, 0.0, 0.0, 0.0, 0.0, 0.0, 0.0, 0.0, 0.0, 0.0, 0.0, 0.0, 0.0, 0.0, 0.0, 0.0, 0.0, 0.0, 0.0, 0.0, 0.0, 0.0, 0.0, 0.0, 0.0, 0.0, 0.0, 0.0, 0.0, 0.0, 0.0, 0.0, 0.0, 0.0, 0.0, 0.0, 0.0, 0.0, 0.0, 0.0, 0.0, 0.0, 0.0, 0.0, 0.0, 0.0, 1.0, 1.0, 1.0, 0.0, 1.0, 0.0, 1.0, 1.0, 0.0, 0.0, 0.0, 0.0, 0.0, 0.0, 0.0, 0.0, 0.0, 0.0, 0.0, 0.0, 0.0, 0.0, 0.0, 0.0, 0.0, 0.0, 0.0, 0.0, 0.0, 0.0, 0.0, 0.0, 0.0, 0.0, 0.0, 0.0, 0.0, 0.0, 0.0, 0.0, 0.0, 0.0, 0.0, 0.0, 0.0, 0.0, 0.0, 0.0, 0.0, 0.0, 0.0, 0.0, 0.0, 0.0, 0.0, 0.0, 0.0, 0.0, 0.0, 0.0, 0.0, 0.0, 0.0, 0.0, 0.0, 0.0, 0.0, 0.0, 0.0, 0.0, 0.0, 0.0, 0.0, 0.0, 0.0, 0.0, 0.0, 0.0, 0.0, 0.0, 0.0, 0.0, 0.0, 0.0, 0.0, 0.0, 0.0, 0.0, 0.0, 0.0, 0.0, 0.0, 0.0, 0.0, 0.0, 0.0, 0.0, 0.0, 0.0, 0.0, 0.0, 0.0, 0.0, 0.0, 0.0, 0.0, 0.0, 0.0, 0.0, 0.0, 0.0, 0.0, 1.0, 0.0, 1.0, 0.0, 1.0, 0.0, 1.0, 0.0, 0.0, 0.0, 0.0, 0.0, 0.0, 0.0, 0.0, 0.0, 0.0, 0.0, 0.0, 0.0, 0.0, 0.0, 0.0, 0.0, 0.0, 0.0, 0.0, 0.0, 0.0, 0.0, 0.0, 0.0, 0.0, 0.0, 0.0, 0.0, 0.0, 0.0, 0.0, 0.0, 0.0, 0.0, 0.0, 0.0, 0.0, 0.0, 0.0, 0.0, 0.0, 0.0, 0.0, 0.0, 0.0, 0.0, 0.0, 0.0, 0.0, 0.0, 0.0, 0.0, 0.0, 0.0, 0.0, 0.0, 0.0, 0.0, 0.0, 0.0, 0.0, 0.0, 0.0, 0.0, 1.0, 0.0, 1.0, 0.0, 1.0, 0.0, 1.0, 0.0, 0.0, 0.0, 0.0, 0.0, 0.0, 0.0, 0.0, 0.0, 0.0, 0.0, 0.0, 0.0, 0.0, 0.0, 0.0, 0.0, 0.0, 0.0, 0.0, 0.0, 0.0, 0.0, 0.0, 0.0, 0.0, 0.0, 0.0, 0.0, 0.0, 0.0, 0.0, 0.0, 0.0, 0.0, 0.0, 0.0, 0.0, 0.0, 0.0, 0.0, 0.0, 0.0, 1.0, 0.0, 1.0, 0.0, 0.0, 0.0, 0.0, 0.0, 0.0, 0.0, 0.0, 0.0, 0.0, 0.0, 0.0, 0.0, 0.0, 0.0, 0.0, 0.0, 0.0, 0.0, 0.0, 0.0, 0.0, 0.0, 0.0, 0.0, 0.0, 0.0, 0.0, 0.0, 0.0, 0.0, 0.0, 0.0, 0.0, 0.0, 0.0, 0.0, 0.0, 0.0, 0.0, 0.0, 0.0, 0.0, 0.0, 0.0, 0.0, 0.0, 0.0, 0.0, 0.0, 0.0, 0.0, 0.0, 0.0, 0.0, 0.0, 0.0, 0.0, 0.0, 0.0, 0.0, 0.0, 0.0, 0.0, 0.0, 0.0, 0.0, 0.0, 0.0, 0.0, 0.0, 0.0, 0.0, 0.0, 0.0, 0.0, 0.0, 0.0, 0.0, 1.0, 0.0, 0.0, 0.0, 1.0, 0.0, 0.0, 0.0, 0.0, 0.0, 1.0, 0.0, 0.0, 0.0, 0.0, 0.0, 0.0, 0.0, 0.0, 0.0, 0.0, 0.0, 0.0, 0.0, 1.0, 0.0, 0.0, 0.0, 0.0, 0.0, 0.0, 0.0, 0.0, 0.0, 0.0, 0.0, 0.0, 0.0, 0.0, 0.0, 0.0, 0.0, 0.0, 0.0, 0.0, 0.0, 0.0, 0.0, 0.0, 0.0, 0.0, 0.0, 0.0, 0.0, 0.0, 0.0, 0.0, 0.0, 0.0, 0.0, 0.0, 0.0, 0.0, 0.0, 0.0, 0.0, 0.0, 0.0, 0.0, 0.0, 0.0, 0.0, 0.0, 0.0, 0.0, 0.0, 0.0, 0.0, 0.0, 0.0, 0.0, 0.0, 0.0, 0.0, 0.0, 0.0, 0.0, 0.0, 0.0, 0.0, 0.0, 0.0, 0.0, 0.0, 0.0, 0.0, 0.0, 0.0, 0.0, 0.0, 0.0, 0.0, 0.0, 0.0, 0.0, 0.0, 0.0, 0.0, 0.0, 0.0, 0.0, 0.0, 0.0, 0.0, 0.0, 0.0, 0.0, 0.0, 0.0, 0.0, 0.0, 0.0, 0.0, 0.0, 0.0, 0.0, 0.0, 0.0, 0.0, 0.0, 0.0, 0.0, 0.0, 0.0, 0.0, 0.0, 0.0, 0.0, 0.0, 0.0, 0.0, 0.0, 0.0, 0.0, 0.0, 0.0, 0.0, 0.0, 0.0, 0.0, 0.0, 0.0, 0.0, 0.0, 0.0, 0.0, 0.0, 0.0, 0.0, 0.0, 0.0, 0.0, 0.0, 0.0, 0.0, 0.0, 0.0, 0.0, 0.0, 0.0, 0.0, 0.0, 0.0, 0.0, 0.0, 0.0, 0.0, 0.0, 0.0, 0.0, 0.0, 0.0, 0.0, 0.0, 0.0, 0.0, 0.0, 0.0, 0.0, 0.0, 0.0, 0.0, 0.0, 0.0, 0.0, 0.0, 1.0, 0.0, 1.0, 0.0, 1.0, 0.0, 1.0, 0.0, 0.0, 0.0, 0.0, 0.0, 0.0, 0.0, 0.0, 0.0, 0.0, 0.0, 0.0, 0.0, 0.0, 0.0, 0.0, 0.0, 0.0, 0.0, 0.0, 0.0, 0.0, 0.0, 0.0, 0.0, 0.0, 0.0, 0.0, 0.0, 0.0, 0.0, 0.0, 0.0, 0.0, 0.0, 0.0, 0.0, 0.0, 0.0, 0.0, 0.0, 1.0, 0.0, 1.0, 0.0, 1.0, 0.0, 1.0, 0.0, 0.0, 0.0, 0.0, 0.0, 0.0, 0.0, 0.0, 0.0, 0.0, 0.0, 0.0, 0.0, 0.0, 0.0, 0.0, 0.0, 0.0, 0.0, 0.0, 0.0, 0.0, 0.0, 0.0, 0.0, 0.0, 0.0, 0.0, 0.0, 0.0, 0.0, 0.0, 0.0, 0.0, 0.0, 0.0, 0.0, 0.0, 0.0, 0.0, 0.0, 0.0, 0.0, 0.0, 0.0, 0.0, 0.0, 0.0, 0.0, 0.0, 0.0, 0.0, 0.0, 0.0, 0.0, 0.0, 0.0, 0.0, 0.0, 0.0, 0.0, 0.0, 0.0, 0.0, 0.0, 0.0, 0.0, 0.0, 0.0, 0.0, 0.0, 0.0, 0.0, 1.0, 0.0, 0.0, 0.0, 0.0, 0.0, 1.0, 0.0, 0.0, 0.0, 0.0, 0.0, 0.0, 0.0, 0.0, 0.0, 0.0, 0.0, 0.0, 0.0, 0.0, 0.0, 0.0, 0.0, 0.0, 0.0, 0.0, 0.0, 0.0, 0.0, 0.0, 0.0, 0.0, 0.0, 0.0, 0.0, 0.0, 0.0, 0.0, 0.0, 0.0, 0.0, 0.0, 0.0, 0.0, 0.0, 0.0, 0.0, 0.0, 0.0, 0.0, 0.0, 0.0, 0.0, 0.0, 0.0, 0.0, 0.0, 0.0, 0.0, 0.0, 0.0, 0.0, 0.0, 1.0, 0.0, 0.0, 0.0, 0.0, 0.0, 1.0, 0.0, 0.0, 0.0, 0.0, 0.0, 0.0, 0.0, 0.0, 0.0, 0.0, 0.0, 1.0, 0.0, 1.0, 0.0, 0.0, 0.0, 0.0, 0.0, 0.0, 0.0, 0.0, 0.0, 0.0, 0.0, 0.0, 0.0, 0.0, 0.0, 0.0, 0.0, 0.0, 0.0, 0.0, 0.0, 0.0, 0.0, 0.0, 0.0, 0.0, 0.0, 0.0, 0.0, 0.0, 0.0, 0.0, 0.0, 0.0, 0.0, 0.0, 0.0, 0.0, 0.0, 0.0, 0.0, 0.0, 0.0, 0.0, 0.0, 0.0, 0.0, 0.0, 0.0, 0.0, 0.0, 0.0, 0.0, 0.0, 0.0, 0.0, 0.0, 0.0, 0.0, 0.0, 0.0, 0.0, 0.0, 0.0, 0.0, 0.0, 0.0, 1.0, 0.0, 1.0, 0.0, 1.0, 0.0, 1.0, 0.0, 0.0, 0.0, 0.0, 0.0, 0.0, 0.0, 0.0, 0.0, 1.0, 0.0, 1.0, 0.0, 1.0, 0.0, 1.0, 0.0, 0.0, 0.0, 0.0, 0.0, 0.0, 0.0, 0.0, 0.0, 0.0, 0.0, 0.0, 0.0, 0.0, 0.0, 0.0, 0.0, 0.0, 0.0, 0.0, 0.0, 0.0, 0.0, 0.0, 0.0, 0.0, 0.0, 0.0, 0.0, 0.0, 0.0, 0.0, 0.0, 0.0, 0.0, 0.0, 0.0, 0.0, 0.0, 0.0, 0.0, 1.0, 0.0, 1.0, 0.0, 1.0, 0.0, 1.0, 0.0, 0.0, 0.0, 0.0, 0.0, 0.0, 0.0, 0.0, 0.0, 0.0, 0.0, 0.0, 0.0, 0.0, 0.0, 0.0, 0.0, 1.0, 0.0, 1.0, 1.0, 1.0, 1.0, 1.0, 0.0, 0.0, 0.0, 0.0, 0.0, 0.0, 0.0, 0.0, 0.0, 0.0, 0.0, 0.0, 0.0, 0.0, 0.0, 0.0, 0.0, 0.0, 0.0, 0.0, 0.0, 0.0, 0.0, 0.0, 0.0, 0.0, 0.0, 0.0, 0.0, 0.0, 0.0, 0.0, 0.0, 0.0, 0.0, 0.0, 0.0, 0.0, 0.0, 0.0, 0.0, 0.0, 0.0, 0.0, 0.0, 0.0, 0.0, 0.0, 0.0, 0.0, 0.0, 0.0, 0.0, 0.0, 0.0, 0.0, 0.0, 1.0, 1.0, 1.0, 0.0, 1.0, 0.0, 1.0, 1.0, 0.0, 0.0, 0.0, 0.0, 0.0, 0.0, 0.0, 0.0, 0.0, 0.0, 0.0, 0.0, 0.0, 0.0, 0.0, 0.0, 0.0, 0.0, 1.0, 0.0, 1.0, 1.0, 0.0, 1.0, 1.0, 0.0, 0.0, 0.0, 0.0, 0.0, 1.0, 0.0, 1.0, 0.0, 0.0, 0.0, 0.0, 0.0, 1.0, 0.0, 1.0, 0.0, 0.0, 0.0, 0.0, 0.0, 1.0, 0.0, 1.0, 0.0, 0.0, 0.0, 0.0, 0.0, 1.0, 0.0, 1.0, 0.0, 1.0, 0.0, 1.0, 0.0, 1.0, 0.0, 1.0, 1.0, 1.0, 0.0, 1.0, 0.0, 1.0, 1.0, 1.0, 1.0, 1.0, 0.0, 1.0, 0.0, 1.0, 1.0, 1.0, 1.0, 1.0, 0.0, 1.0, 0.0, 1.0, 1.0, 1.0, 1.0, 1.0, 0.0, 1.0, 0.0, 1.0, 1.0, 1.0, 1.0, 1.0, 0.0, 1.0, 0.0, 1.0, 1.0, 1.0, 1.0, 1.0, 0.0, 1.0, 0.0, 1.0, 1.0, 1.0, 1.0, 1.0, 0.0, 1.0, 0.0, 1.0, 1.0, 1.0, 1.0, 1.0, 0.0, 1.0, 0.0, 1.0, 1.0, 1.0, 1.0, 1.0, 0.0, 1.0, 0.0, 1.0, 1.0, 1.0, 1.0, 1.0, 0.0, 1.0, 0.0, 1.0, 1.0, 1.0, 1.0, 1.0, 0.0, 1.0, 0.0, 1.0, 1.0, 1.0, 1.0, 1.0, 0.0, 1.0, 0.0, 1.0, 1.0, 1.0, 0.0, 1.0, 0.0, 1.0, 0.0, 1.0, 0.0, 1.0, 0.0, 1.0, 0.0, 1.0, 0.0, 1.0, 0.0, 1.0, 0.0, 1.0, 0.0, 1.0, 0.0, 1.0, 0.0, 1.0, 0.0, 1.0, 0.0, 1.0, 0.0, 1.0, 0.0, 1.0, 0.0, 1.0, 0.0, 1.0, 0.0, 1.0, 0.0, 1.0, 0.0, 1.0, 0.0, 1.0, 0.0, 1.0, 0.0, 1.0, 0.0, 1.0, 0.0, 1.0, 0.0, 1.0, 0.0, 1.0, 0.0, 1.0, 0.0, 1.0, 0.0, 1.0, 0.0, 1.0, 0.0, 1.0, 0.0, 1.0, 0.0, 1.0, 0.0, 1.0, 0.0, 1.0, 0.0, 1.0, 0.0, 1.0, 0.0, 1.0, 0.0, 1.0, 0.0, 1.0, 0.0, 1.0, 0.0, 1.0, 0.0, 1.0, 0.0, 1.0, 0.0, 1.0, 0.0, 1.0, 0.0, 1.0, 0.0, 1.0, 0.0, 1.0, 0.0, 0.0, 0.0, 0.0, 0.0, 0.0, 0.0, 0.0, 0.0, 1.0, 0.0, 0.0, 0.0, 0.0, 0.0, 1.0, 0.0, 0.0, 0.0, 0.0, 0.0, 0.0, 0.0, 0.0, 0.0, 0.0, 0.0, 0.0, 0.0, 0.0, 0.0, 0.0, 0.0, 0.0, 0.0, 0.0, 0.0, 0.0, 0.0, 0.0, 0.0, 0.0, 0.0, 0.0, 0.0, 0.0, 0.0, 0.0, 0.0, 0.0, 0.0, 0.0, 0.0, 0.0, 0.0, 0.0, 0.0, 1.0, 0.0, 1.0, 1.0, 1.0, 1.0, 1.0, 0.0, 0.0, 0.0, 0.0, 0.0, 0.0, 0.0, 0.0, 0.0, 0.0, 0.0, 0.0, 0.0, 0.0, 0.0, 0.0, 0.0, 0.0, 0.0, 0.0, 0.0, 0.0, 0.0, 0.0, 0.0, 0.0, 0.0, 0.0, 0.0, 0.0, 0.0, 0.0, 0.0, 0.0, 0.0, 0.0, 0.0, 0.0, 0.0, 0.0, 0.0, 0.0, 0.0, 0.0, 0.0, 0.0, 0.0, 0.0, 0.0, 0.0, 0.0, 0.0, 0.0, 0.0, 0.0, 0.0, 0.0, 0.0, 0.0, 1.0, 0.0, 1.0, 0.0, 0.0, 0.0, 0.0, 0.0, 0.0, 0.0, 0.0, 0.0, 0.0, 0.0, 0.0, 0.0, 0.0, 0.0, 0.0, 0.0, 0.0, 0.0, 1.0, 1.0, 1.0, 0.0, 1.0, 0.0, 1.0, 1.0, 0.0, 0.0, 0.0, 0.0, 0.0, 0.0, 0.0, 0.0, 0.0, 0.0, 0.0, 0.0, 0.0, 0.0, 0.0, 0.0, 0.0, 0.0, 0.0, 0.0, 0.0, 0.0, 0.0, 0.0, 0.0, 0.0, 0.0, 0.0, 0.0, 0.0, 0.0, 0.0, 0.0, 0.0, 0.0, 0.0, 0.0, 0.0, 0.0, 0.0, 0.0, 0.0, 0.0, 0.0, 0.0, 0.0, 0.0, 0.0, 1.0, 0.0, 0.0, 0.0, 0.0, 0.0, 1.0, 0.0, 0.0, 0.0, 0.0, 0.0, 0.0, 0.0, 0.0, 0.0, 0.0, 0.0, 0.0, 0.0, 0.0, 0.0, 0.0, 0.0, 0.0, 0.0, 0.0, 0.0, 0.0, 0.0, 0.0, 0.0, 0.0, 0.0, 0.0, 0.0, 0.0, 0.0, 0.0, 0.0, 0.0, 0.0, 0.0, 0.0, 0.0, 0.0, 0.0, 0.0, 0.0, 0.0, 0.0, 0.0, 0.0, 0.0, 0.0, 0.0, 0.0, 0.0, 0.0, 0.0, 0.0, 0.0, 0.0, 0.0, 0.0, 0.0, 0.0, 0.0, 0.0, 0.0, 0.0, 0.0, 0.0, 0.0, 1.0, 0.0, 1.0, 0.0, 0.0, 0.0, 0.0, 0.0, 0.0, 0.0, 0.0, 0.0, 0.0, 0.0, 0.0, 0.0, 0.0, 0.0, 0.0, 0.0, 0.0, 0.0, 0.0, 0.0, 0.0, 0.0, 0.0, 0.0, 0.0, 0.0, 1.0, 0.0, 0.0, 0.0, 0.0, 0.0, 1.0, 0.0, 0.0, 0.0, 0.0, 0.0, 0.0, 0.0, 0.0, 0.0, 0.0, 0.0, 0.0, 0.0, 0.0, 0.0, 0.0, 0.0, 0.0, 0.0, 0.0, 0.0, 0.0, 0.0, 0.0, 0.0, 0.0, 0.0, 0.0, 0.0, 0.0, 0.0, 0.0, 0.0, 0.0, 0.0, 0.0, 0.0, 0.0, 0.0, 0.0, 0.0, 0.0, 0.0, 0.0, 0.0, 0.0, 0.0, 0.0, 0.0, 0.0, 0.0, 0.0, 0.0, 0.0, 0.0, 0.0, 0.0, 0.0, 0.0, 0.0, 0.0, 0.0, 0.0, 0.0, 0.0, 0.0, 0.0, 0.0, 0.0, 0.0, 0.0, 0.0, 0.0, 1.0, 0.0, 1.0, 0.0, 1.0, 0.0, 1.0, 0.0, 1.0, 0.0, 1.0, 1.0, 1.0, 1.0, 1.0, 0.0, 0.0, 0.0, 0.0, 0.0, 0.0, 0.0, 0.0, 0.0, 1.0, 1.0, 1.0, 0.0, 1.0, 0.0, 1.0, 1.0, 0.0, 0.0, 0.0, 0.0, 0.0, 0.0, 0.0, 0.0, 0.0, 0.0, 0.0, 0.0, 0.0, 0.0, 0.0, 0.0, 0.0, 0.0, 0.0, 0.0, 0.0, 0.0, 0.0, 0.0, 1.0, 1.0, 1.0, 0.0, 1.0, 0.0, 1.0, 1.0, 0.0, 0.0, 0.0, 0.0, 0.0, 0.0, 0.0, 0.0, 0.0, 0.0, 0.0, 0.0, 0.0, 0.0, 0.0, 0.0, 0.0, 0.0, 0.0, 0.0, 0.0, 0.0, 0.0, 0.0])
me_plane.use_remesh_fix_poles = True
me_plane.use_remesh_preserve_attributes = False
me_plane.update()

# ---- objects
ob_light = bpy.data.objects.new('Light', light_light)
ob_camera = bpy.data.objects.new('Camera', cam_camera)
ob_window = bpy.data.objects.new('Window', me_window_006)
ob_window_group = bpy.data.objects.new('Window_Group', None)
ob_ctrl_hole = bpy.data.objects.new('CTRL_Hole', me_ctrl_hole_005)
ob_empty = bpy.data.objects.new('Empty', None)
ob_walls = bpy.data.objects.new('Walls', me_plane)

# ---- transforms, parenting, visibility, modifiers, constraints
ob_light.location = (4.076, 1.005, 5.904)
ob_light.rotation_euler = (0.6503, 0.05522, 1.866)
ob_light.lock_rotations_4d = False
ob_light.empty_display_type = 'ARROWS'
ob_light.color = (0.0, 0.0, 0.0, 0.0)
ob_light.lineart.crease_threshold = 0.0
ob_camera.location = (7.359, -6.926, 4.958)
ob_camera.rotation_euler = (1.109, 0.0, 0.8149)
ob_camera.lock_rotations_4d = False
ob_camera.empty_display_type = 'ARROWS'
ob_camera.color = (0.0, 0.0, 0.0, 0.0)
ob_camera.display_type = 'WIRE'
ob_camera.lineart.crease_threshold = 0.0
ob_window.parent = ob_window_group
ob_window.matrix_parent_inverse = Matrix(((1.0, -0.0, 0.0, 1.452), (-0.0, 1.0, -0.0, -6.467), (0.0, 0.0, 1.0, -0.9), (-0.0, 0.0, -0.0, 1.0)))
ob_window.location = (-1.452, 6.467, 0.9)
ob_window.lock_location = (True, True, True)
ob_window.lock_rotation = (True, True, True)
ob_window_group.location = (-1.452, 6.467, 0.9398)
ob_ctrl_hole.parent = ob_window_group
ob_ctrl_hole.location = (0.0, 0.0, 0.0)
ob_ctrl_hole.hide_render = True
ob_ctrl_hole.visible_camera = False
ob_ctrl_hole.visible_diffuse = False
ob_ctrl_hole.visible_glossy = False
ob_ctrl_hole.visible_transmission = False
ob_ctrl_hole.visible_volume_scatter = False
ob_ctrl_hole.display_type = 'WIRE'
ob_empty.location = (0.8002, 3.099, 0.0)
ob_empty.scale = (5.159, 5.159, 5.159)
ob_empty.empty_display_type = 'IMAGE'
ob_empty.empty_display_size = 5.0
ob_walls.location = (-3.474, 6.467, 0.0)

# ---- collection membership
scene.collection.objects.link(ob_light)
scene.collection.objects.link(ob_camera)
scene.collection.objects.link(ob_window)
scene.collection.objects.link(ob_window_group)
scene.collection.objects.link(ob_ctrl_hole)
col_walls.objects.link(ob_empty)
col_walls.objects.link(ob_walls)

# ---- scene / render settings (as saved in the file)
scene.camera = ob_camera
scene.frame_start = 1; scene.frame_end = 250; scene.frame_set(1)
scene.render.engine = 'BLENDER_EEVEE_NEXT'
scene.cycles.use_denoising = False
scene.cycles.samples = 128
scene.cycles.sampling_pattern = 'TABULATED_SOBOL'
scene.cycles.use_adaptive_sampling = False
scene.cycles.use_light_tree = False
scene.view_settings.view_transform = 'Filmic'
bpy.context.view_layer.update()
